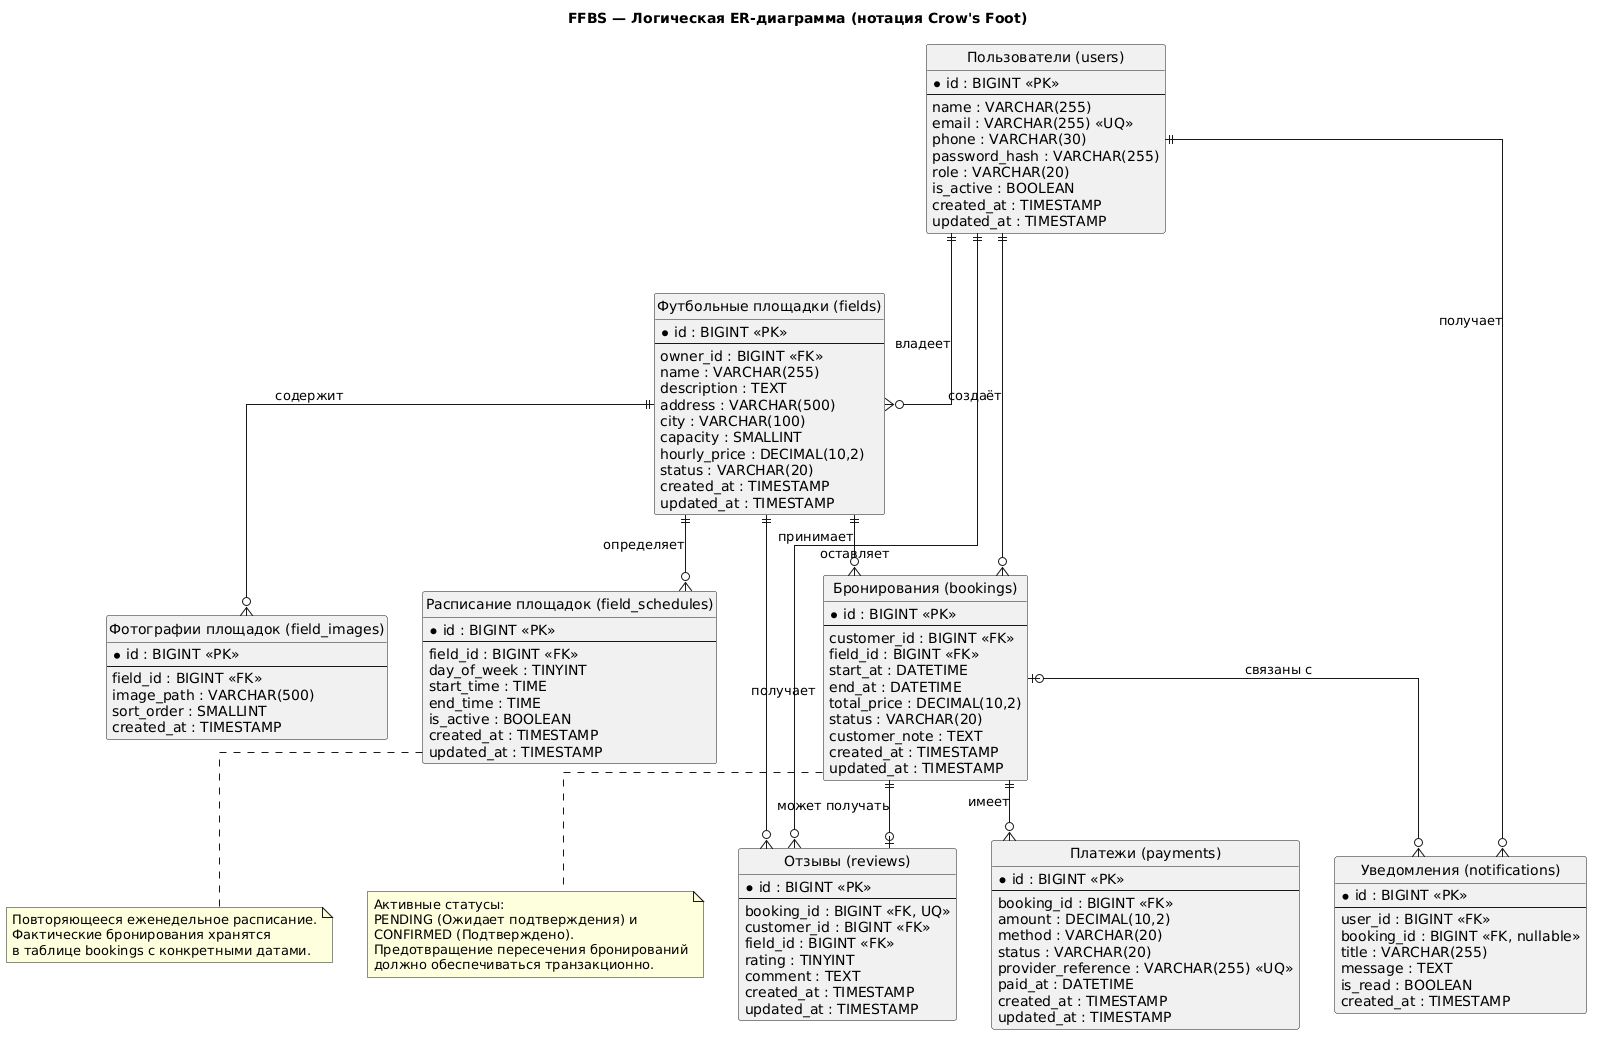

The diagram above was rendered by PlantUML. Its source (embedded in the PNG):
@startuml
title FFBS — Логическая ER-диаграмма (нотация Crow's Foot)
hide circle
skinparam linetype ortho
skinparam shadowing false
skinparam entity {
  BackgroundColor White
  BorderColor Black
}

entity "Пользователи (users)" as users {
  * id : BIGINT <<PK>>
  --
  name : VARCHAR(255)
  email : VARCHAR(255) <<UQ>>
  phone : VARCHAR(30)
  password_hash : VARCHAR(255)
  role : VARCHAR(20)
  is_active : BOOLEAN
  created_at : TIMESTAMP
  updated_at : TIMESTAMP
}

entity "Футбольные площадки (fields)" as fields {
  * id : BIGINT <<PK>>
  --
  owner_id : BIGINT <<FK>>
  name : VARCHAR(255)
  description : TEXT
  address : VARCHAR(500)
  city : VARCHAR(100)
  capacity : SMALLINT
  hourly_price : DECIMAL(10,2)
  status : VARCHAR(20)
  created_at : TIMESTAMP
  updated_at : TIMESTAMP
}

entity "Фотографии площадок (field_images)" as field_images {
  * id : BIGINT <<PK>>
  --
  field_id : BIGINT <<FK>>
  image_path : VARCHAR(500)
  sort_order : SMALLINT
  created_at : TIMESTAMP
}

entity "Расписание площадок (field_schedules)" as field_schedules {
  * id : BIGINT <<PK>>
  --
  field_id : BIGINT <<FK>>
  day_of_week : TINYINT
  start_time : TIME
  end_time : TIME
  is_active : BOOLEAN
  created_at : TIMESTAMP
  updated_at : TIMESTAMP
}

entity "Бронирования (bookings)" as bookings {
  * id : BIGINT <<PK>>
  --
  customer_id : BIGINT <<FK>>
  field_id : BIGINT <<FK>>
  start_at : DATETIME
  end_at : DATETIME
  total_price : DECIMAL(10,2)
  status : VARCHAR(20)
  customer_note : TEXT
  created_at : TIMESTAMP
  updated_at : TIMESTAMP
}

entity "Платежи (payments)" as payments {
  * id : BIGINT <<PK>>
  --
  booking_id : BIGINT <<FK>>
  amount : DECIMAL(10,2)
  method : VARCHAR(20)
  status : VARCHAR(20)
  provider_reference : VARCHAR(255) <<UQ>>
  paid_at : DATETIME
  created_at : TIMESTAMP
  updated_at : TIMESTAMP
}

entity "Отзывы (reviews)" as reviews {
  * id : BIGINT <<PK>>
  --
  booking_id : BIGINT <<FK, UQ>>
  customer_id : BIGINT <<FK>>
  field_id : BIGINT <<FK>>
  rating : TINYINT
  comment : TEXT
  created_at : TIMESTAMP
  updated_at : TIMESTAMP
}

entity "Уведомления (notifications)" as notifications {
  * id : BIGINT <<PK>>
  --
  user_id : BIGINT <<FK>>
  booking_id : BIGINT <<FK, nullable>>
  title : VARCHAR(255)
  message : TEXT
  is_read : BOOLEAN
  created_at : TIMESTAMP
}

users ||--o{ fields : владеет
fields ||--o{ field_images : содержит
fields ||--o{ field_schedules : определяет
users ||--o{ bookings : создаёт
fields ||--o{ bookings : принимает
bookings ||--o{ payments : имеет
bookings ||--o| reviews : может получать
users ||--o{ reviews : оставляет
fields ||--o{ reviews : получает
users ||--o{ notifications : получает
bookings |o--o{ notifications : связаны с

note bottom of bookings
  Активные статусы:
  PENDING (Ожидает подтверждения) и
  CONFIRMED (Подтверждено).
  Предотвращение пересечения бронирований
  должно обеспечиваться транзакционно.
end note

note bottom of field_schedules
  Повторяющееся еженедельное расписание.
  Фактические бронирования хранятся
  в таблице bookings с конкретными датами.
end note
@enduml